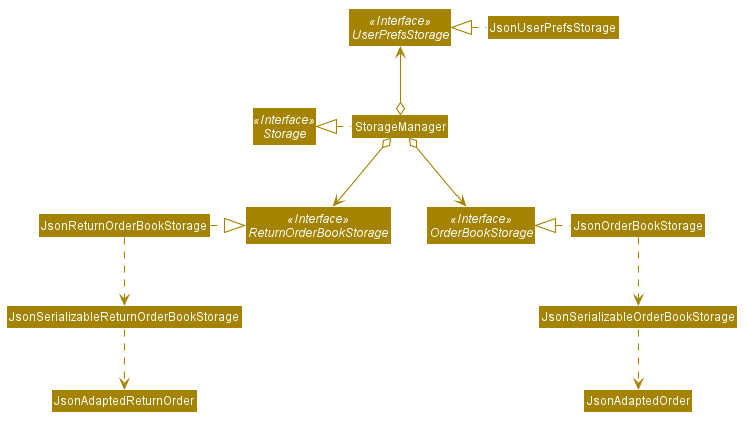

The diagram above was rendered by PlantUML. Its source (embedded in the PNG):
@startuml








skinparam BackgroundColor #FFFFFFF

skinparam Shadowing false

skinparam Class {
    FontColor #FFFFFF
    BorderThickness 1
    BorderColor #FFFFFF
    StereotypeFontColor #FFFFFF
    FontName Arial
}

skinparam Actor {
    BorderColor #000000
    Color #000000
    FontName Arial
}

skinparam Sequence {
    MessageAlign center
    BoxFontSize 15
    BoxPadding 0
    BoxFontColor #FFFFFF
    FontName Arial
}

skinparam Participant {
    FontColor #FFFFFFF
    Padding 20
}

skinparam MinClassWidth 50
skinparam ParticipantPadding 10
skinparam Shadowing false
skinparam DefaultTextAlignment center
skinparam packageStyle Rectangle

hide footbox
hide members
hide circle
skinparam arrowThickness 1.1
skinparam arrowColor #A38300
skinparam classBackgroundColor #A38300

Interface Storage <<Interface>>
Interface UserPrefsStorage <<Interface>>
Interface OrderBookStorage <<Interface>>
Interface ReturnOrderBookStorage <<Interface>>

Class StorageManager
Class JsonUserPrefsStorage
Class JsonOrderBookStorage
Class JsonReturnOrderBookStorage
Class JsonSerializableOrderBookStorage
Class JsonSerializableReturnOrderBookStorage
Class JsonAdaptedOrder

StorageManager .left.|> Storage
StorageManager o-up-> UserPrefsStorage
StorageManager o--> OrderBookStorage
StorageManager o--> ReturnOrderBookStorage

JsonUserPrefsStorage .left.|> UserPrefsStorage
JsonOrderBookStorage .left.|> OrderBookStorage
OrderBookStorage .left[hidden].> ReturnOrderBookStorage
JsonReturnOrderBookStorage .right.|> ReturnOrderBookStorage
JsonOrderBookStorage .down.> JsonSerializableOrderBookStorage
JsonReturnOrderBookStorage .down.> JsonSerializableReturnOrderBookStorage
JsonSerializableOrderBookStorage .down.> JsonAdaptedOrder
JsonSerializableReturnOrderBookStorage .down.> JsonAdaptedReturnOrder
@enduml